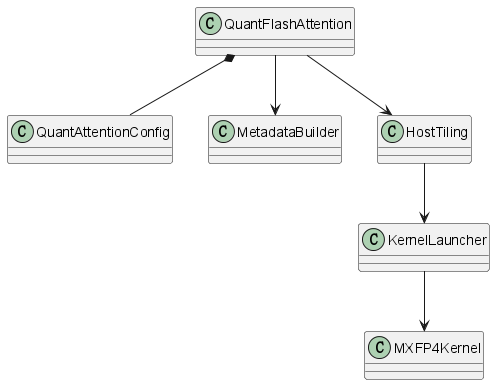

The diagram above was rendered by PlantUML. Its source (embedded in the PNG):
@startuml
skinparam classAttributeIconSize 0
class QuantFlashAttention
class QuantAttentionConfig
class MetadataBuilder
class HostTiling
class KernelLauncher
class MXFP4Kernel
QuantFlashAttention *-- QuantAttentionConfig
QuantFlashAttention --> MetadataBuilder
QuantFlashAttention --> HostTiling
HostTiling --> KernelLauncher
KernelLauncher --> MXFP4Kernel
@enduml